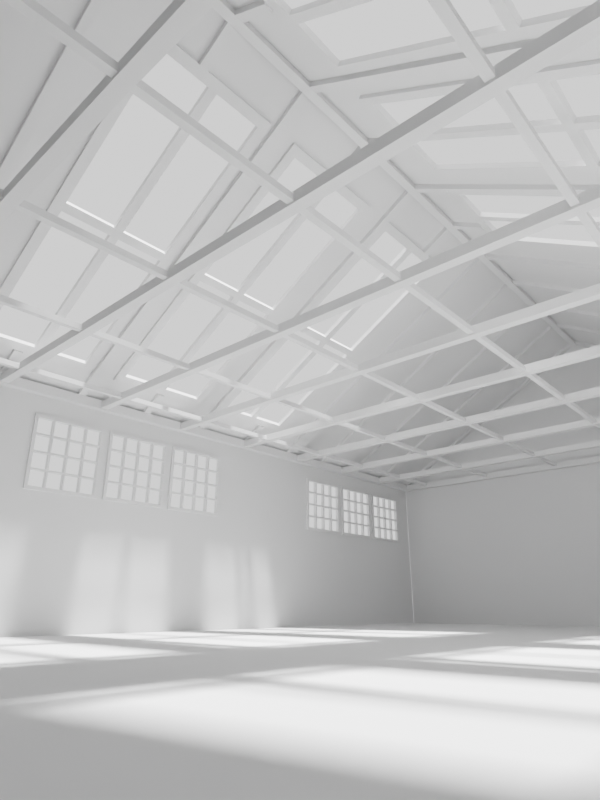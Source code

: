 # Source: warehouse.blend  (saved by Blender 3.6.13; exported with 4.5.12 LTS)
import bpy
from mathutils import Matrix  # noqa: F401  (used for matrix-valued properties, if any)

bpy.ops.wm.read_factory_settings(use_empty=True)
scene = bpy.context.scene
scene.name = 'Scene'

# ---- collections
col_collection = bpy.data.collections.new('Collection'); scene.collection.children.link(col_collection)
col_cutters = bpy.data.collections.new('cutters'); scene.collection.children.link(col_cutters)

# ---- world
world_world = bpy.data.worlds.new('World'); scene.world = world_world
world_world.use_nodes = True; world_world.node_tree.nodes.clear()
_N = world_world.node_tree.nodes; _L = world_world.node_tree.links
n0 = _N.new('ShaderNodeOutputWorld'); n0.name = 'World Output'; n0.location = (300, 300)
n1 = _N.new('ShaderNodeBackground'); n1.name = 'Background'; n1.location = (10, 300)
n1.inputs[0].default_value = (1.0, 1.0, 1.0, 1.0)
_L.new(n1.outputs[0], n0.inputs[0])
n0.is_active_output = True
world_world.color = (0.05088, 0.05088, 0.05088)
world_world.use_sun_shadow = False
world_world.sun_shadow_jitter_overblur = 0.0

# ---- cameras
cam_camera = bpy.data.cameras.new('Camera')
cam_camera.clip_end = 100.0
cam_camera.lens = 25.71
cam_camera.ortho_scale = 7.314
cam_camera.lens_unit = 'FOV'

# ---- lights
light_sun = bpy.data.lights.new('Sun', 'AREA')
light_sun.transmission_factor = 0.0
light_sun.energy = 1.963e+04
light_sun.shadow_soft_size = 3.048
light_sun.shadow_maximum_resolution = 0.006
light_sun.use_absolute_resolution = True
light_sun.size = 3.048
light_sun.size_y = 0.0381
light_sun.spread = 1.571
light_area_001 = bpy.data.lights.new('Area.001', 'AREA')
light_area_001.transmission_factor = 0.0
light_area_001.energy = 1.963e+04
light_area_001.shadow_maximum_resolution = 0.006
light_area_001.use_absolute_resolution = True
light_area_001.shape = 'RECTANGLE'
light_area_001.size = 3.048
light_area_001.size_y = 3.048

# ---- meshes
me_plane = bpy.data.meshes.new('Plane')
me_plane.from_pydata([(-0.3048, -0.3048, 0.0), (0.3048, -0.3048, 0.0), (-0.3048, 0.3048, 0.0), (0.3048, 0.3048, 0.0)], [], [(0, 1, 3, 2)])
_uv = me_plane.uv_layers.new(name='UVMap')
_uv.uv.foreach_set('vector', [0.0, 0.0, 1.0, 0.0, 1.0, 1.0, 0.0, 1.0])
me_plane.update()
me_plane_006 = bpy.data.meshes.new('Plane.006')
me_plane_006.from_pydata([(-10.67, -18.29, 0.0), (10.67, -18.29, 0.0), (-10.67, 18.29, 0.0), (10.67, 18.29, 0.0), (4.142e-06, -18.29, -6.188), (4.142e-06, 18.29, -6.188)], [], [(4, 1, 3, 5), (0, 4, 5, 2)])
_uv = me_plane_006.uv_layers.new(name='UVMap')
_uv.uv.foreach_set('vector', [0.5, 0.0, 1.0, 0.0, 1.0, 1.0, 0.5, 1.0, 0.0, 0.0, 0.5, 0.0, 0.5, 1.0, 0.0, 1.0])
me_plane_006.update()
me_plane_008 = bpy.data.meshes.new('Plane.008')
me_plane_008.from_pydata([(-0.3048, -1.429, 4.914e-08), (0.3048, -1.429, 4.914e-08), (-0.3048, 6.191, -2.573e-07), (0.3048, 6.191, -2.573e-07), (0.0, -1.429, 4.914e-08), (0.0, 12.38, -5.278e-07)], [], [(4, 1, 3, 5), (0, 4, 5, 2)])
_uv = me_plane_008.uv_layers.new(name='UVMap')
_uv.uv.foreach_set('vector', [0.5, 0.0, 1.0, 0.0, 1.0, 1.0, 0.5, 1.0, 0.0, 0.0, 0.5, 0.0, 0.5, 1.0, 0.0, 1.0])
me_plane_008.update()
me_plane_009 = bpy.data.meshes.new('Plane.009')
me_plane_009.from_pydata([(-0.3048, -1.429, 4.914e-08), (0.3048, -1.429, 4.914e-08), (-0.3048, 6.191, -2.573e-07), (0.3048, 6.191, -2.573e-07), (0.0, -1.429, 4.914e-08), (0.0, 12.38, -5.278e-07)], [], [(4, 1, 3, 5), (0, 4, 5, 2)])
_uv = me_plane_009.uv_layers.new(name='UVMap')
_uv.uv.foreach_set('vector', [0.5, 0.0, 1.0, 0.0, 1.0, 1.0, 0.5, 1.0, 0.0, 0.0, 0.5, 0.0, 0.5, 1.0, 0.0, 1.0])
me_plane_009.update()
me_plane_011 = bpy.data.meshes.new('Plane.011')
me_plane_011.from_pydata([(-0.3048, -0.3048, 0.0), (7.315, -0.3048, -5.293e-07), (-0.3048, 0.3048, 0.0), (7.315, 0.3048, -5.293e-07)], [], [(0, 1, 3, 2)])
_uv = me_plane_011.uv_layers.new(name='UVMap')
_uv.uv.foreach_set('vector', [0.0, 0.0, 1.0, 0.0, 1.0, 1.0, 0.0, 1.0])
me_plane_011.update()
me_cube_006 = bpy.data.meshes.new('Cube.006')
me_cube_006.from_pydata([(-10.67, -0.3048, -0.3048), (-10.67, -0.3048, 0.3048), (-10.67, 0.3048, -0.3048), (-10.67, 0.3048, 0.3048), (10.67, -0.3048, -0.3048), (10.67, -0.3048, 0.3048), (10.67, 0.3048, -0.3048), (10.67, 0.3048, 0.3048)], [], [(2, 3, 7, 6), (4, 5, 1, 0), (2, 6, 4, 0), (7, 3, 1, 5)])
_uv = me_cube_006.uv_layers.new(name='UVMap')
_uv.uv.foreach_set('vector', [0.375, 0.25, 0.625, 0.25, 0.625, 0.5, 0.375, 0.5, 0.375, 0.75, 0.625, 0.75, 0.625, 1.0, 0.375, 1.0, 0.125, 0.5, 0.375, 0.5, 0.375, 0.75, 0.125, 0.75, 0.625, 0.5, 0.875, 0.5, 0.875, 0.75, 0.625, 0.75])
me_cube_006.update()
me_cube_010 = bpy.data.meshes.new('Cube.010')
me_cube_010.from_pydata([(0.127, -25.6, -0.3048), (0.127, -25.6, 0.3048), (-0.127, -25.6, -0.3048), (-0.127, -25.6, 0.3048), (0.127, 25.6, -0.3048), (0.127, 25.6, 0.3048), (-0.127, 25.6, -0.3048), (-0.127, 25.6, 0.3048)], [], [(2, 3, 7, 6), (4, 5, 1, 0), (2, 6, 4, 0), (7, 3, 1, 5)])
_uv = me_cube_010.uv_layers.new(name='UVMap')
_uv.uv.foreach_set('vector', [0.375, 0.25, 0.625, 0.25, 0.625, 0.5, 0.375, 0.5, 0.375, 0.75, 0.625, 0.75, 0.625, 1.0, 0.375, 1.0, 0.125, 0.5, 0.375, 0.5, 0.375, 0.75, 0.125, 0.75, 0.625, 0.5, 0.875, 0.5, 0.875, 0.75, 0.625, 0.75])
me_cube_010.update()
me_plane_012 = bpy.data.meshes.new('Plane.012')
me_plane_012.from_pydata([(-0.3048, -0.3048, 0.0), (7.315, -0.3048, -5.293e-07), (-0.3048, 0.3048, 0.0), (7.315, 0.3048, -5.293e-07)], [], [(0, 1, 3, 2)])
_uv = me_plane_012.uv_layers.new(name='UVMap')
_uv.uv.foreach_set('vector', [0.0, 0.0, 1.0, 0.0, 1.0, 1.0, 0.0, 1.0])
me_plane_012.update()
me_cube_019 = bpy.data.meshes.new('Cube.019')
me_cube_019.from_pydata([(-0.3048, -0.3048, -0.3048), (-0.3048, -0.3048, 0.3048), (-0.3048, 0.3048, -0.3048), (-0.3048, 0.3048, 0.3048), (0.3048, -0.3048, -0.3048), (0.3048, -0.3048, 0.3048), (0.3048, 0.3048, -0.3048), (0.3048, 0.3048, 0.3048)], [], [(0, 1, 3, 2), (2, 3, 7, 6), (6, 7, 5, 4), (4, 5, 1, 0), (2, 6, 4, 0), (7, 3, 1, 5)])
_uv = me_cube_019.uv_layers.new(name='UVMap')
_uv.uv.foreach_set('vector', [0.375, 0.0, 0.625, 0.0, 0.625, 0.25, 0.375, 0.25, 0.375, 0.25, 0.625, 0.25, 0.625, 0.5, 0.375, 0.5, 0.375, 0.5, 0.625, 0.5, 0.625, 0.75, 0.375, 0.75, 0.375, 0.75, 0.625, 0.75, 0.625, 1.0, 0.375, 1.0, 0.125, 0.5, 0.375, 0.5, 0.375, 0.75, 0.125, 0.75, 0.625, 0.5, 0.875, 0.5, 0.875, 0.75, 0.625, 0.75])
me_cube_019.update()
me_cube_021 = bpy.data.meshes.new('Cube.021')
me_cube_021.from_pydata([(-10.67, -0.3048, -0.3048), (-10.67, -0.3048, 0.3048), (-10.67, 0.3048, -0.3048), (-10.67, 0.3048, 0.3048), (10.67, -0.3048, -0.3048), (10.67, -0.3048, 0.3048), (10.67, 0.3048, -0.3048), (10.67, 0.3048, 0.3048)], [], [(2, 3, 7, 6), (4, 5, 1, 0), (2, 6, 4, 0), (7, 3, 1, 5)])
_uv = me_cube_021.uv_layers.new(name='UVMap')
_uv.uv.foreach_set('vector', [0.375, 0.25, 0.625, 0.25, 0.625, 0.5, 0.375, 0.5, 0.375, 0.75, 0.625, 0.75, 0.625, 1.0, 0.375, 1.0, 0.125, 0.5, 0.375, 0.5, 0.375, 0.75, 0.125, 0.75, 0.625, 0.5, 0.875, 0.5, 0.875, 0.75, 0.625, 0.75])
me_cube_021.update()
me_cube_022 = bpy.data.meshes.new('Cube.022')
me_cube_022.from_pydata([(-10.67, -0.3048, -0.3048), (-10.67, -0.3048, 0.3048), (-10.67, 0.3048, -0.3048), (-10.67, 0.3048, 0.3048), (10.67, -0.3048, -0.3048), (10.67, -0.3048, 0.3048), (10.67, 0.3048, -0.3048), (10.67, 0.3048, 0.3048)], [], [(2, 3, 7, 6), (4, 5, 1, 0), (2, 6, 4, 0), (7, 3, 1, 5)])
_uv = me_cube_022.uv_layers.new(name='UVMap')
_uv.uv.foreach_set('vector', [0.375, 0.25, 0.625, 0.25, 0.625, 0.5, 0.375, 0.5, 0.375, 0.75, 0.625, 0.75, 0.625, 1.0, 0.375, 1.0, 0.125, 0.5, 0.375, 0.5, 0.375, 0.75, 0.125, 0.75, 0.625, 0.5, 0.875, 0.5, 0.875, 0.75, 0.625, 0.75])
me_cube_022.update()
me_cube_023 = bpy.data.meshes.new('Cube.023')
me_cube_023.from_pydata([(0.127, -25.6, -0.3048), (0.127, -25.6, 0.3048), (-0.127, -25.6, -0.3048), (-0.127, -25.6, 0.3048), (0.127, 25.6, -0.3048), (0.127, 25.6, 0.3048), (-0.127, 25.6, -0.3048), (-0.127, 25.6, 0.3048)], [], [(2, 3, 7, 6), (4, 5, 1, 0), (2, 6, 4, 0), (7, 3, 1, 5)])
_uv = me_cube_023.uv_layers.new(name='UVMap')
_uv.uv.foreach_set('vector', [0.375, 0.25, 0.625, 0.25, 0.625, 0.5, 0.375, 0.5, 0.375, 0.75, 0.625, 0.75, 0.625, 1.0, 0.375, 1.0, 0.125, 0.5, 0.375, 0.5, 0.375, 0.75, 0.125, 0.75, 0.625, 0.5, 0.875, 0.5, 0.875, 0.75, 0.625, 0.75])
me_cube_023.update()
me_cube_001 = bpy.data.meshes.new('Cube.001')
me_cube_001.from_pydata([(18.29, 0.1524, -0.1524), (18.29, 0.1524, 0.1524), (18.29, -0.1524, -0.1524), (18.29, -0.1524, 0.1524), (-18.29, 0.1524, -0.1524), (-18.29, 0.1524, 0.1524), (-18.29, -0.1524, -0.1524), (-18.29, -0.1524, 0.1524)], [], [(2, 3, 7, 6), (4, 5, 1, 0), (2, 6, 4, 0), (7, 3, 1, 5)])
_uv = me_cube_001.uv_layers.new(name='UVMap')
_uv.uv.foreach_set('vector', [0.375, 0.25, 0.625, 0.25, 0.625, 0.5, 0.375, 0.5, 0.375, 0.75, 0.625, 0.75, 0.625, 1.0, 0.375, 1.0, 0.125, 0.5, 0.375, 0.5, 0.375, 0.75, 0.125, 0.75, 0.625, 0.5, 0.875, 0.5, 0.875, 0.75, 0.625, 0.75])
me_cube_001.update()
me_cube_009 = bpy.data.meshes.new('Cube.009')
me_cube_009.from_pydata([(-4.877, 1.829, 0.0762), (-4.877, -1.829, 0.0762), (4.877, -1.829, 0.0762), (4.877, 1.829, 0.0762), (4.877, 1.829, -0.0762), (-4.877, 1.829, -0.0762), (-4.877, -1.829, -0.0762), (4.877, -1.829, -0.0762)], [], [(0, 3, 4, 5), (6, 7, 2, 1), (0, 5, 6, 1), (4, 3, 2, 7), (4, 7, 6, 5), (3, 0, 1, 2)])
_uv = me_cube_009.uv_layers.new(name='UVMap')
_uv.uv.foreach_set('vector', [0.375, 0.25, 0.625, 0.25, 0.625, 0.5, 0.375, 0.5, 0.375, 0.75, 0.625, 0.75, 0.625, 1.0, 0.375, 1.0, 0.125, 0.5, 0.375, 0.5, 0.375, 0.75, 0.125, 0.75, 0.625, 0.5, 0.875, 0.5, 0.875, 0.75, 0.625, 0.75, 0.625, 0.5, 0.625, 0.75, 0.375, 0.75, 0.375, 0.5, 0.625, 0.25, 0.375, 0.25, 0.375, 0.0, 0.625, 0.0])
me_cube_009.update()
me_cube_013 = bpy.data.meshes.new('Cube.013')
me_cube_013.from_pydata([(-0.1524, -1.219, -1.219), (-0.1524, -1.219, 1.219), (-0.1524, 1.219, -1.219), (-0.1524, 1.219, 1.219), (0.1524, -1.219, -1.219), (0.1524, -1.219, 1.219), (0.1524, 1.219, -1.219), (0.1524, 1.219, 1.219)], [], [(2, 3, 7, 6), (4, 5, 1, 0), (2, 6, 4, 0), (7, 3, 1, 5), (6, 7, 5, 4), (2, 0, 1, 3)])
_uv = me_cube_013.uv_layers.new(name='UVMap')
_uv.uv.foreach_set('vector', [0.375, 0.25, 0.625, 0.25, 0.625, 0.5, 0.375, 0.5, 0.375, 0.75, 0.625, 0.75, 0.625, 1.0, 0.375, 1.0, 0.125, 0.5, 0.375, 0.5, 0.375, 0.75, 0.125, 0.75, 0.625, 0.5, 0.875, 0.5, 0.875, 0.75, 0.625, 0.75, 0.375, 0.5, 0.625, 0.5, 0.625, 0.75, 0.375, 0.75, 0.375, 0.25, 0.375, 1.0, 0.875, 0.75, 0.625, 0.25])
me_cube_013.update()
me_cube_018 = bpy.data.meshes.new('Cube.018')
me_cube_018.from_pydata([(-0.0762, -1.219, -1.219), (-0.0762, -1.219, 1.219), (-0.0762, 1.219, -1.219), (-0.0762, 1.219, 1.219), (0.0762, -1.219, -1.219), (0.0762, -1.219, 1.219), (0.0762, 1.219, -1.219), (0.0762, 1.219, 1.219), (0.0762, 1.143, -1.143), (0.0762, 1.143, 1.143), (0.0762, -1.143, 1.143), (0.0762, -1.143, -1.143), (-0.0762, 1.143, -1.143), (-0.0762, -1.143, -1.143), (-0.0762, -1.143, 1.143), (-0.0762, 1.143, 1.143), (0.0762, 1.143, 0.5715), (0.0762, 1.143, 0.0), (0.0762, 1.143, -0.5715), (0.0762, -0.5715, -1.143), (0.0762, 0.0, -1.143), (0.0762, 0.5715, -1.143), (0.0762, 0.5715, 1.143), (0.0762, 0.0, 1.143), (0.0762, -0.5715, 1.143), (0.0762, -1.143, 0.5715), (0.0762, -1.143, 0.0), (0.0762, -1.143, -0.5715), (-0.0762, 0.5715, -1.143), (-0.0762, 0.0, -1.143), (-0.0762, -0.5715, -1.143), (-0.0762, 1.143, 0.5715), (-0.0762, 1.143, 0.0), (-0.0762, 1.143, -0.5715), (-0.0762, -1.143, -0.5715), (-0.0762, -1.143, 0.0), (-0.0762, -1.143, 0.5715), (-0.0762, -0.5715, 1.143), (-0.0762, 0.0, 1.143), (-0.0762, 0.5715, 1.143), (-0.0762, 0.5715, -0.5715), (-0.0762, 0.5715, 0.0), (-0.0762, 0.5715, 0.5715), (-0.0762, 0.0, -0.5715), (-0.0762, 0.0, 0.0), (-0.0762, 0.0, 0.5715), (-0.0762, -0.5715, -0.5715), (-0.0762, -0.5715, 0.0), (-0.0762, -0.5715, 0.5715), (0.0762, 0.5715, -0.5715), (0.0762, 0.0, -0.5715), (0.0762, -0.5715, -0.5715), (0.0762, 0.5715, 0.0), (0.0762, 0.0, 0.0), (0.0762, -0.5715, 0.0), (0.0762, 0.5715, 0.5715), (0.0762, 0.0, 0.5715), (0.0762, -0.5715, 0.5715), (0.0762, -0.602, 0.602), (0.0762, -0.602, 1.113), (0.0762, -1.113, 1.113), (0.0762, -1.113, 0.602), (-0.0762, -0.602, 0.602), (-0.0762, -1.113, 0.602), (-0.0762, -1.113, 1.113), (-0.0762, -0.602, 1.113), (-0.0762, 1.113, 0.602), (-0.0762, 0.602, 0.602), (-0.0762, 0.602, 1.113), (-0.0762, 1.113, 1.113), (-0.0762, 0.541, 0.602), (-0.0762, 0.03048, 0.602), (-0.0762, 0.03048, 1.113), (-0.0762, 0.541, 1.113), (-0.0762, -0.03048, 0.602), (-0.0762, -0.541, 0.602), (-0.0762, -0.541, 1.113), (-0.0762, -0.03048, 1.113), (-0.0762, 1.113, -1.113), (-0.0762, 0.602, -1.113), (-0.0762, 0.602, -0.602), (-0.0762, 1.113, -0.602), (-0.0762, 1.113, -0.541), (-0.0762, 0.602, -0.541), (-0.0762, 0.602, -0.03048), (-0.0762, 1.113, -0.03048), (-0.0762, 1.113, 0.03048), (-0.0762, 0.602, 0.03048), (-0.0762, 0.602, 0.541), (-0.0762, 1.113, 0.541), (-0.0762, 0.541, -1.113), (-0.0762, 0.03048, -1.113), (-0.0762, 0.03048, -0.602), (-0.0762, 0.541, -0.602), (-0.0762, 0.541, -0.541), (-0.0762, 0.03048, -0.541), (-0.0762, 0.03048, -0.03048), (-0.0762, 0.541, -0.03048), (-0.0762, 0.541, 0.03048), (-0.0762, 0.03048, 0.03048), (-0.0762, 0.03048, 0.541), (-0.0762, 0.541, 0.541), (-0.0762, -0.03048, -1.113), (-0.0762, -0.541, -1.113), (-0.0762, -0.541, -0.602), (-0.0762, -0.03048, -0.602), (-0.0762, -0.03048, -0.541), (-0.0762, -0.541, -0.541), (-0.0762, -0.541, -0.03048), (-0.0762, -0.03048, -0.03048), (-0.0762, -0.03048, 0.03048), (-0.0762, -0.541, 0.03048), (-0.0762, -0.541, 0.541), (-0.0762, -0.03048, 0.541), (-0.0762, -0.602, -1.113), (-0.0762, -1.113, -1.113), (-0.0762, -1.113, -0.602), (-0.0762, -0.602, -0.602), (-0.0762, -0.602, -0.541), (-0.0762, -1.113, -0.541), (-0.0762, -1.113, -0.03048), (-0.0762, -0.602, -0.03048), (-0.0762, -0.602, 0.03048), (-0.0762, -1.113, 0.03048), (-0.0762, -1.113, 0.541), (-0.0762, -0.602, 0.541), (0.0762, -0.602, -1.113), (0.0762, -0.602, -0.602), (0.0762, -1.113, -0.602), (0.0762, -1.113, -1.113), (0.0762, -0.602, -0.541), (0.0762, -0.602, -0.03048), (0.0762, -1.113, -0.03048), (0.0762, -1.113, -0.541), (0.0762, -0.602, 0.03048), (0.0762, -0.602, 0.541), (0.0762, -1.113, 0.541), (0.0762, -1.113, 0.03048), (0.0762, 1.113, -1.113), (0.0762, 1.113, -0.602), (0.0762, 0.602, -0.602), (0.0762, 0.602, -1.113), (0.0762, 0.541, -1.113), (0.0762, 0.541, -0.602), (0.0762, 0.03048, -0.602), (0.0762, 0.03048, -1.113), (0.0762, -0.03048, -1.113), (0.0762, -0.03048, -0.602), (0.0762, -0.541, -0.602), (0.0762, -0.541, -1.113), (0.0762, 1.113, -0.541), (0.0762, 1.113, -0.03048), (0.0762, 0.602, -0.03048), (0.0762, 0.602, -0.541), (0.0762, 0.541, -0.541), (0.0762, 0.541, -0.03048), (0.0762, 0.03048, -0.03048), (0.0762, 0.03048, -0.541), (0.0762, -0.03048, -0.541), (0.0762, -0.03048, -0.03048), (0.0762, -0.541, -0.03048), (0.0762, -0.541, -0.541), (0.0762, 1.113, 0.03048), (0.0762, 1.113, 0.541), (0.0762, 0.602, 0.541), (0.0762, 0.602, 0.03048), (0.0762, 0.541, 0.03048), (0.0762, 0.541, 0.541), (0.0762, 0.03048, 0.541), (0.0762, 0.03048, 0.03048), (0.0762, -0.03048, 0.03048), (0.0762, -0.03048, 0.541), (0.0762, -0.541, 0.541), (0.0762, -0.541, 0.03048), (0.0762, 1.113, 0.602), (0.0762, 1.113, 1.113), (0.0762, 0.602, 1.113), (0.0762, 0.602, 0.602), (0.0762, 0.541, 0.602), (0.0762, 0.541, 1.113), (0.0762, 0.03048, 1.113), (0.0762, 0.03048, 0.602), (0.0762, -0.03048, 0.602), (0.0762, -0.03048, 1.113), (0.0762, -0.541, 1.113), (0.0762, -0.541, 0.602)], [], [(2, 3, 7, 6), (4, 5, 1, 0), (2, 6, 4, 0), (7, 3, 1, 5), (6, 7, 9, 16, 17, 18, 8), (7, 5, 10, 24, 23, 22, 9), (5, 4, 11, 27, 26, 25, 10), (4, 6, 8, 21, 20, 19, 11), (2, 0, 13, 30, 29, 28, 12), (0, 1, 14, 36, 35, 34, 13), (1, 3, 15, 39, 38, 37, 14), (3, 2, 12, 33, 32, 31, 15), (57, 24, 59, 58), (24, 10, 60, 59), (10, 25, 61, 60), (25, 57, 58, 61), (48, 36, 63, 62), (36, 14, 64, 63), (14, 37, 65, 64), (37, 48, 62, 65), (31, 42, 67, 66), (42, 39, 68, 67), (39, 15, 69, 68), (15, 31, 66, 69), (42, 45, 71, 70), (45, 38, 72, 71), (38, 39, 73, 72), (39, 42, 70, 73), (45, 48, 75, 74), (48, 37, 76, 75), (37, 38, 77, 76), (38, 45, 74, 77), (12, 28, 79, 78), (28, 40, 80, 79), (40, 33, 81, 80), (33, 12, 78, 81), (33, 40, 83, 82), (40, 41, 84, 83), (41, 32, 85, 84), (32, 33, 82, 85), (32, 41, 87, 86), (41, 42, 88, 87), (42, 31, 89, 88), (31, 32, 86, 89), (28, 29, 91, 90), (29, 43, 92, 91), (43, 40, 93, 92), (40, 28, 90, 93), (40, 43, 95, 94), (43, 44, 96, 95), (44, 41, 97, 96), (41, 40, 94, 97), (41, 44, 99, 98), (44, 45, 100, 99), (45, 42, 101, 100), (42, 41, 98, 101), (29, 30, 103, 102), (30, 46, 104, 103), (46, 43, 105, 104), (43, 29, 102, 105), (43, 46, 107, 106), (46, 47, 108, 107), (47, 44, 109, 108), (44, 43, 106, 109), (44, 47, 111, 110), (47, 48, 112, 111), (48, 45, 113, 112), (45, 44, 110, 113), (30, 13, 115, 114), (13, 34, 116, 115), (34, 46, 117, 116), (46, 30, 114, 117), (46, 34, 119, 118), (34, 35, 120, 119), (35, 47, 121, 120), (47, 46, 118, 121), (47, 35, 123, 122), (35, 36, 124, 123), (36, 48, 125, 124), (48, 47, 122, 125), (19, 51, 127, 126), (51, 27, 128, 127), (27, 11, 129, 128), (11, 19, 126, 129), (51, 54, 131, 130), (54, 26, 132, 131), (26, 27, 133, 132), (27, 51, 130, 133), (54, 57, 135, 134), (57, 25, 136, 135), (25, 26, 137, 136), (26, 54, 134, 137), (8, 18, 139, 138), (18, 49, 140, 139), (49, 21, 141, 140), (21, 8, 138, 141), (21, 49, 143, 142), (49, 50, 144, 143), (50, 20, 145, 144), (20, 21, 142, 145), (20, 50, 147, 146), (50, 51, 148, 147), (51, 19, 149, 148), (19, 20, 146, 149), (18, 17, 151, 150), (17, 52, 152, 151), (52, 49, 153, 152), (49, 18, 150, 153), (49, 52, 155, 154), (52, 53, 156, 155), (53, 50, 157, 156), (50, 49, 154, 157), (50, 53, 159, 158), (53, 54, 160, 159), (54, 51, 161, 160), (51, 50, 158, 161), (17, 16, 163, 162), (16, 55, 164, 163), (55, 52, 165, 164), (52, 17, 162, 165), (52, 55, 167, 166), (55, 56, 168, 167), (56, 53, 169, 168), (53, 52, 166, 169), (53, 56, 171, 170), (56, 57, 172, 171), (57, 54, 173, 172), (54, 53, 170, 173), (16, 9, 175, 174), (9, 22, 176, 175), (22, 55, 177, 176), (55, 16, 174, 177), (55, 22, 179, 178), (22, 23, 180, 179), (23, 56, 181, 180), (56, 55, 178, 181), (56, 23, 183, 182), (23, 24, 184, 183), (24, 57, 185, 184), (57, 56, 182, 185), (123, 124, 136, 137), (111, 112, 172, 173), (99, 100, 168, 169), (87, 88, 164, 165), (86, 162, 163, 89), (98, 166, 167, 101), (110, 170, 171, 113), (122, 134, 135, 125), (123, 137, 134, 122), (111, 173, 170, 110), (99, 169, 166, 98), (87, 165, 162, 86), (75, 185, 182, 74), (71, 181, 178, 70), (67, 177, 174, 66), (58, 62, 63, 61), (124, 125, 135, 136), (112, 113, 171, 172), (100, 101, 167, 168), (88, 89, 163, 164), (108, 109, 159, 160), (120, 121, 131, 132), (96, 97, 155, 156), (84, 85, 151, 152), (102, 103, 149, 146), (114, 115, 129, 126), (119, 133, 130, 118), (107, 161, 158, 106), (95, 157, 154, 94), (83, 153, 150, 82), (78, 79, 141, 138), (90, 91, 145, 142), (80, 81, 139, 140), (92, 93, 143, 144), (104, 105, 147, 148), (116, 117, 127, 128), (59, 60, 64, 65), (76, 77, 183, 184), (72, 73, 179, 180), (68, 69, 175, 176), (70, 178, 179, 73), (66, 174, 175, 69), (74, 182, 183, 77), (59, 65, 62, 58), (60, 61, 63, 64), (75, 76, 184, 185), (71, 72, 180, 181), (67, 68, 176, 177), (118, 130, 131, 121), (106, 158, 159, 109), (94, 154, 155, 97), (107, 108, 160, 161), (119, 120, 132, 133), (83, 84, 152, 153), (95, 96, 156, 157), (82, 150, 151, 85), (78, 138, 139, 81), (79, 80, 140, 141), (90, 142, 143, 93), (91, 92, 144, 145), (102, 146, 147, 105), (103, 104, 148, 149), (114, 126, 127, 117), (115, 116, 128, 129)])
_uv = me_cube_018.uv_layers.new(name='UVMap')
_uv.uv.foreach_set('vector', [0.375, 0.25, 0.625, 0.25, 0.625, 0.5, 0.375, 0.5, 0.375, 0.75, 0.625, 0.75, 0.625, 1.0, 0.375, 1.0, 0.125, 0.5, 0.375, 0.5, 0.375, 0.75, 0.125, 0.75, 0.625, 0.5, 0.875, 0.5, 0.875, 0.75, 0.625, 0.75, 0.375, 0.5, 0.625, 0.5, 0.6172, 0.5078, 0.5586, 0.5078, 0.5, 0.5078, 0.4414, 0.5078, 0.3828, 0.5078, 0.625, 0.5, 0.625, 0.75, 0.6172, 0.7422, 0.6172, 0.6836, 0.6172, 0.625, 0.6172, 0.5664, 0.6172, 0.5078, 0.625, 0.75, 0.375, 0.75, 0.3828, 0.7422, 0.4414, 0.7422, 0.5, 0.7422, 0.5586, 0.7422, 0.6172, 0.7422, 0.375, 0.75, 0.375, 0.5, 0.3828, 0.5078, 0.3828, 0.5664, 0.3828, 0.625, 0.3828, 0.6836, 0.3828, 0.7422, 0.375, 0.25, 0.375, 1.0, 0.3892, 0.9702, 0.388, 0.7956, 0.3867, 0.6211, 0.3855, 0.4466, 0.3842, 0.272, 0.375, 1.0, 0.875, 0.75, 0.853, 0.7408, 0.737, 0.7981, 0.6211, 0.8555, 0.5051, 0.9128, 0.3892, 0.9702, 0.875, 0.75, 0.625, 0.25, 0.6236, 0.2671, 0.6809, 0.3855, 0.7383, 0.5039, 0.7956, 0.6223, 0.853, 0.7408, 0.625, 0.25, 0.375, 0.25, 0.3842, 0.272, 0.4441, 0.2708, 0.5039, 0.2695, 0.5637, 0.2683, 0.6236, 0.2671, 0.5586, 0.6836, 0.6172, 0.6836, 0.6141, 0.6867, 0.5617, 0.6867, 0.6172, 0.6836, 0.6172, 0.7422, 0.6141, 0.7391, 0.6141, 0.6867, 0.6172, 0.7422, 0.5586, 0.7422, 0.5617, 0.7391, 0.6141, 0.7391, 0.5586, 0.7422, 0.5586, 0.6836, 0.5617, 0.6867, 0.5617, 0.7391, 0.6937, 0.6657, 0.737, 0.7981, 0.7408, 0.7881, 0.7016, 0.6703, 0.737, 0.7981, 0.853, 0.7408, 0.8439, 0.7374, 0.7408, 0.7881, 0.853, 0.7408, 0.7956, 0.6223, 0.7931, 0.6311, 0.8439, 0.7374, 0.7956, 0.6223, 0.6937, 0.6657, 0.7016, 0.6703, 0.7931, 0.6311, 0.5637, 0.2683, 0.6071, 0.4007, 0.6086, 0.393, 0.5694, 0.2751, 0.6071, 0.4007, 0.6809, 0.3855, 0.6741, 0.3798, 0.6086, 0.393, 0.6809, 0.3855, 0.6236, 0.2671, 0.6233, 0.2736, 0.6741, 0.3798, 0.6236, 0.2671, 0.5637, 0.2683, 0.5694, 0.2751, 0.6233, 0.2736, 0.6071, 0.4007, 0.6504, 0.5332, 0.6526, 0.5247, 0.6135, 0.4069, 0.6504, 0.5332, 0.7383, 0.5039, 0.7307, 0.499, 0.6526, 0.5247, 0.7383, 0.5039, 0.6809, 0.3855, 0.6799, 0.3928, 0.7307, 0.499, 0.6809, 0.3855, 0.6071, 0.4007, 0.6135, 0.4069, 0.6799, 0.3928, 0.6504, 0.5332, 0.6937, 0.6657, 0.6967, 0.6564, 0.6575, 0.5386, 0.6937, 0.6657, 0.7956, 0.6223, 0.7873, 0.6182, 0.6967, 0.6564, 0.7956, 0.6223, 0.7383, 0.5039, 0.7365, 0.5119, 0.7873, 0.6182, 0.7383, 0.5039, 0.6504, 0.5332, 0.6575, 0.5386, 0.7365, 0.5119, 0.3842, 0.272, 0.3855, 0.4466, 0.3892, 0.4366, 0.3876, 0.2811, 0.3855, 0.4466, 0.4593, 0.4313, 0.4547, 0.4234, 0.3892, 0.4366, 0.4593, 0.4313, 0.4441, 0.2708, 0.4416, 0.2795, 0.4547, 0.4234, 0.4441, 0.2708, 0.3842, 0.272, 0.3876, 0.2811, 0.4416, 0.2795, 0.4441, 0.2708, 0.4593, 0.4313, 0.4623, 0.4221, 0.4482, 0.2791, 0.4593, 0.4313, 0.5332, 0.416, 0.5278, 0.4089, 0.4623, 0.4221, 0.5332, 0.416, 0.5039, 0.2695, 0.5021, 0.2776, 0.5278, 0.4089, 0.5039, 0.2695, 0.4441, 0.2708, 0.4482, 0.2791, 0.5021, 0.2776, 0.5039, 0.2695, 0.5332, 0.416, 0.5354, 0.4075, 0.5088, 0.2771, 0.5332, 0.416, 0.6071, 0.4007, 0.601, 0.3944, 0.5354, 0.4075, 0.6071, 0.4007, 0.5637, 0.2683, 0.5627, 0.2756, 0.601, 0.3944, 0.5637, 0.2683, 0.5039, 0.2695, 0.5088, 0.2771, 0.5627, 0.2756, 0.3855, 0.4466, 0.3867, 0.6211, 0.3912, 0.6104, 0.3896, 0.4549, 0.3867, 0.6211, 0.4746, 0.5918, 0.4693, 0.5847, 0.3912, 0.6104, 0.4746, 0.5918, 0.4593, 0.4313, 0.4561, 0.4408, 0.4693, 0.5847, 0.4593, 0.4313, 0.3855, 0.4466, 0.3896, 0.4549, 0.4561, 0.4408, 0.4593, 0.4313, 0.4746, 0.5918, 0.4783, 0.5818, 0.4642, 0.4389, 0.4746, 0.5918, 0.5625, 0.5625, 0.5564, 0.5561, 0.4783, 0.5818, 0.5625, 0.5625, 0.5332, 0.416, 0.5307, 0.4248, 0.5564, 0.5561, 0.5332, 0.416, 0.4593, 0.4313, 0.4642, 0.4389, 0.5307, 0.4248, 0.5332, 0.416, 0.5625, 0.5625, 0.5655, 0.5533, 0.5388, 0.4229, 0.5625, 0.5625, 0.6504, 0.5332, 0.6435, 0.5276, 0.5655, 0.5533, 0.6504, 0.5332, 0.6071, 0.4007, 0.6053, 0.4088, 0.6435, 0.5276, 0.6071, 0.4007, 0.5332, 0.416, 0.5388, 0.4229, 0.6053, 0.4088, 0.3867, 0.6211, 0.388, 0.7956, 0.3932, 0.7842, 0.3916, 0.6287, 0.388, 0.7956, 0.4899, 0.7523, 0.4838, 0.7459, 0.3932, 0.7842, 0.4899, 0.7523, 0.4746, 0.5918, 0.4706, 0.6021, 0.4838, 0.7459, 0.4746, 0.5918, 0.3867, 0.6211, 0.3916, 0.6287, 0.4706, 0.6021, 0.4746, 0.5918, 0.4899, 0.7523, 0.4944, 0.7416, 0.4803, 0.5987, 0.4899, 0.7523, 0.5918, 0.709, 0.5849, 0.7033, 0.4944, 0.7416, 0.5918, 0.709, 0.5625, 0.5625, 0.5592, 0.572, 0.5849, 0.7033, 0.5625, 0.5625, 0.4746, 0.5918, 0.4803, 0.5987, 0.5592, 0.572, 0.5625, 0.5625, 0.5918, 0.709, 0.5955, 0.699, 0.5689, 0.5686, 0.5918, 0.709, 0.6937, 0.6657, 0.6861, 0.6608, 0.5955, 0.699, 0.6937, 0.6657, 0.6504, 0.5332, 0.6479, 0.542, 0.6861, 0.6608, 0.6504, 0.5332, 0.5625, 0.5625, 0.5689, 0.5686, 0.6479, 0.542, 0.388, 0.7956, 0.3892, 0.9702, 0.3952, 0.958, 0.3936, 0.8025, 0.3892, 0.9702, 0.5051, 0.9128, 0.4983, 0.9072, 0.3952, 0.958, 0.5051, 0.9128, 0.4899, 0.7523, 0.4851, 0.7633, 0.4983, 0.9072, 0.4899, 0.7523, 0.388, 0.7956, 0.3936, 0.8025, 0.4851, 0.7633, 0.4899, 0.7523, 0.5051, 0.9128, 0.5104, 0.9013, 0.4963, 0.7584, 0.5051, 0.9128, 0.6211, 0.8555, 0.6135, 0.8506, 0.5104, 0.9013, 0.6211, 0.8555, 0.5918, 0.709, 0.5878, 0.7193, 0.6135, 0.8506, 0.5918, 0.709, 0.4899, 0.7523, 0.4963, 0.7584, 0.5878, 0.7193, 0.5918, 0.709, 0.6211, 0.8555, 0.6256, 0.8447, 0.5989, 0.7143, 0.6211, 0.8555, 0.737, 0.7981, 0.7287, 0.794, 0.6256, 0.8447, 0.737, 0.7981, 0.6937, 0.6657, 0.6904, 0.6752, 0.7287, 0.794, 0.6937, 0.6657, 0.5918, 0.709, 0.5989, 0.7143, 0.6904, 0.6752, 0.3828, 0.6836, 0.4414, 0.6836, 0.4383, 0.6867, 0.3859, 0.6867, 0.4414, 0.6836, 0.4414, 0.7422, 0.4383, 0.7391, 0.4383, 0.6867, 0.4414, 0.7422, 0.3828, 0.7422, 0.3859, 0.7391, 0.4383, 0.7391, 0.3828, 0.7422, 0.3828, 0.6836, 0.3859, 0.6867, 0.3859, 0.7391, 0.4414, 0.6836, 0.5, 0.6836, 0.4969, 0.6867, 0.4445, 0.6867, 0.5, 0.6836, 0.5, 0.7422, 0.4969, 0.7391, 0.4969, 0.6867, 0.5, 0.7422, 0.4414, 0.7422, 0.4445, 0.7391, 0.4969, 0.7391, 0.4414, 0.7422, 0.4414, 0.6836, 0.4445, 0.6867, 0.4445, 0.7391, 0.5, 0.6836, 0.5586, 0.6836, 0.5555, 0.6867, 0.5031, 0.6867, 0.5586, 0.6836, 0.5586, 0.7422, 0.5555, 0.7391, 0.5555, 0.6867, 0.5586, 0.7422, 0.5, 0.7422, 0.5031, 0.7391, 0.5555, 0.7391, 0.5, 0.7422, 0.5, 0.6836, 0.5031, 0.6867, 0.5031, 0.7391, 0.3828, 0.5078, 0.4414, 0.5078, 0.4383, 0.5109, 0.3859, 0.5109, 0.4414, 0.5078, 0.4414, 0.5664, 0.4383, 0.5633, 0.4383, 0.5109, 0.4414, 0.5664, 0.3828, 0.5664, 0.3859, 0.5633, 0.4383, 0.5633, 0.3828, 0.5664, 0.3828, 0.5078, 0.3859, 0.5109, 0.3859, 0.5633, 0.3828, 0.5664, 0.4414, 0.5664, 0.4383, 0.5695, 0.3859, 0.5695, 0.4414, 0.5664, 0.4414, 0.625, 0.4383, 0.6219, 0.4383, 0.5695, 0.4414, 0.625, 0.3828, 0.625, 0.3859, 0.6219, 0.4383, 0.6219, 0.3828, 0.625, 0.3828, 0.5664, 0.3859, 0.5695, 0.3859, 0.6219, 0.3828, 0.625, 0.4414, 0.625, 0.4383, 0.6281, 0.3859, 0.6281, 0.4414, 0.625, 0.4414, 0.6836, 0.4383, 0.6805, 0.4383, 0.6281, 0.4414, 0.6836, 0.3828, 0.6836, 0.3859, 0.6805, 0.4383, 0.6805, 0.3828, 0.6836, 0.3828, 0.625, 0.3859, 0.6281, 0.3859, 0.6805, 0.4414, 0.5078, 0.5, 0.5078, 0.4969, 0.5109, 0.4445, 0.5109, 0.5, 0.5078, 0.5, 0.5664, 0.4969, 0.5633, 0.4969, 0.5109, 0.5, 0.5664, 0.4414, 0.5664, 0.4445, 0.5633, 0.4969, 0.5633, 0.4414, 0.5664, 0.4414, 0.5078, 0.4445, 0.5109, 0.4445, 0.5633, 0.4414, 0.5664, 0.5, 0.5664, 0.4969, 0.5695, 0.4445, 0.5695, 0.5, 0.5664, 0.5, 0.625, 0.4969, 0.6219, 0.4969, 0.5695, 0.5, 0.625, 0.4414, 0.625, 0.4445, 0.6219, 0.4969, 0.6219, 0.4414, 0.625, 0.4414, 0.5664, 0.4445, 0.5695, 0.4445, 0.6219, 0.4414, 0.625, 0.5, 0.625, 0.4969, 0.6281, 0.4445, 0.6281, 0.5, 0.625, 0.5, 0.6836, 0.4969, 0.6805, 0.4969, 0.6281, 0.5, 0.6836, 0.4414, 0.6836, 0.4445, 0.6805, 0.4969, 0.6805, 0.4414, 0.6836, 0.4414, 0.625, 0.4445, 0.6281, 0.4445, 0.6805, 0.5, 0.5078, 0.5586, 0.5078, 0.5555, 0.5109, 0.5031, 0.5109, 0.5586, 0.5078, 0.5586, 0.5664, 0.5555, 0.5633, 0.5555, 0.5109, 0.5586, 0.5664, 0.5, 0.5664, 0.5031, 0.5633, 0.5555, 0.5633, 0.5, 0.5664, 0.5, 0.5078, 0.5031, 0.5109, 0.5031, 0.5633, 0.5, 0.5664, 0.5586, 0.5664, 0.5555, 0.5695, 0.5031, 0.5695, 0.5586, 0.5664, 0.5586, 0.625, 0.5555, 0.6219, 0.5555, 0.5695, 0.5586, 0.625, 0.5, 0.625, 0.5031, 0.6219, 0.5555, 0.6219, 0.5, 0.625, 0.5, 0.5664, 0.5031, 0.5695, 0.5031, 0.6219, 0.5, 0.625, 0.5586, 0.625, 0.5555, 0.6281, 0.5031, 0.6281, 0.5586, 0.625, 0.5586, 0.6836, 0.5555, 0.6805, 0.5555, 0.6281, 0.5586, 0.6836, 0.5, 0.6836, 0.5031, 0.6805, 0.5555, 0.6805, 0.5, 0.6836, 0.5, 0.625, 0.5031, 0.6281, 0.5031, 0.6805, 0.5586, 0.5078, 0.6172, 0.5078, 0.6141, 0.5109, 0.5617, 0.5109, 0.6172, 0.5078, 0.6172, 0.5664, 0.6141, 0.5633, 0.6141, 0.5109, 0.6172, 0.5664, 0.5586, 0.5664, 0.5617, 0.5633, 0.6141, 0.5633, 0.5586, 0.5664, 0.5586, 0.5078, 0.5617, 0.5109, 0.5617, 0.5633, 0.5586, 0.5664, 0.6172, 0.5664, 0.6141, 0.5695, 0.5617, 0.5695, 0.6172, 0.5664, 0.6172, 0.625, 0.6141, 0.6219, 0.6141, 0.5695, 0.6172, 0.625, 0.5586, 0.625, 0.5617, 0.6219, 0.6141, 0.6219, 0.5586, 0.625, 0.5586, 0.5664, 0.5617, 0.5695, 0.5617, 0.6219, 0.5586, 0.625, 0.6172, 0.625, 0.6141, 0.6281, 0.5617, 0.6281, 0.6172, 0.625, 0.6172, 0.6836, 0.6141, 0.6805, 0.6141, 0.6281, 0.6172, 0.6836, 0.5586, 0.6836, 0.5617, 0.6805, 0.6141, 0.6805, 0.5586, 0.6836, 0.5586, 0.625, 0.5617, 0.6281, 0.5617, 0.6805, 0.6256, 0.8447, 0.7287, 0.794, 0.5555, 0.7391, 0.5031, 0.7391, 0.5955, 0.699, 0.6861, 0.6608, 0.5555, 0.6805, 0.5031, 0.6805, 0.5655, 0.5533, 0.6435, 0.5276, 0.5555, 0.6219, 0.5031, 0.6219, 0.5354, 0.4075, 0.601, 0.3944, 0.5555, 0.5633, 0.5031, 0.5633, 0.5088, 0.2771, 0.5031, 0.5109, 0.5555, 0.5109, 0.5627, 0.2756, 0.5388, 0.4229, 0.5031, 0.5695, 0.5555, 0.5695, 0.6053, 0.4088, 0.5689, 0.5686, 0.5031, 0.6281, 0.5555, 0.6281, 0.6479, 0.542, 0.5989, 0.7143, 0.5031, 0.6867, 0.5555, 0.6867, 0.6904, 0.6752, 0.6256, 0.8447, 0.5031, 0.7391, 0.5031, 0.6867, 0.5989, 0.7143, 0.5955, 0.699, 0.5031, 0.6805, 0.5031, 0.6281, 0.5689, 0.5686, 0.5655, 0.5533, 0.5031, 0.6219, 0.5031, 0.5695, 0.5388, 0.4229, 0.5354, 0.4075, 0.5031, 0.5633, 0.5031, 0.5109, 0.5088, 0.2771, 0.6967, 0.6564, 0.5617, 0.6805, 0.5617, 0.6281, 0.6575, 0.5386, 0.6526, 0.5247, 0.5617, 0.6219, 0.5617, 0.5695, 0.6135, 0.4069, 0.6086, 0.393, 0.5617, 0.5633, 0.5617, 0.5109, 0.5694, 0.2751, 0.5617, 0.6867, 0.7016, 0.6703, 0.7408, 0.7881, 0.5617, 0.7391, 0.7287, 0.794, 0.6904, 0.6752, 0.5555, 0.6867, 0.5555, 0.7391, 0.6861, 0.6608, 0.6479, 0.542, 0.5555, 0.6281, 0.5555, 0.6805, 0.6435, 0.5276, 0.6053, 0.4088, 0.5555, 0.5695, 0.5555, 0.6219, 0.601, 0.3944, 0.5627, 0.2756, 0.5555, 0.5109, 0.5555, 0.5633, 0.5849, 0.7033, 0.5592, 0.572, 0.4969, 0.6281, 0.4969, 0.6805, 0.6135, 0.8506, 0.5878, 0.7193, 0.4969, 0.6867, 0.4969, 0.7391, 0.5564, 0.5561, 0.5307, 0.4248, 0.4969, 0.5695, 0.4969, 0.6219, 0.5278, 0.4089, 0.5021, 0.2776, 0.4969, 0.5109, 0.4969, 0.5633, 0.3916, 0.6287, 0.3932, 0.7842, 0.3859, 0.6805, 0.3859, 0.6281, 0.3936, 0.8025, 0.3952, 0.958, 0.3859, 0.7391, 0.3859, 0.6867, 0.5104, 0.9013, 0.4445, 0.7391, 0.4445, 0.6867, 0.4963, 0.7584, 0.4944, 0.7416, 0.4445, 0.6805, 0.4445, 0.6281, 0.4803, 0.5987, 0.4783, 0.5818, 0.4445, 0.6219, 0.4445, 0.5695, 0.4642, 0.4389, 0.4623, 0.4221, 0.4445, 0.5633, 0.4445, 0.5109, 0.4482, 0.2791, 0.3876, 0.2811, 0.3892, 0.4366, 0.3859, 0.5633, 0.3859, 0.5109, 0.3896, 0.4549, 0.3912, 0.6104, 0.3859, 0.6219, 0.3859, 0.5695, 0.4547, 0.4234, 0.4416, 0.2795, 0.4383, 0.5109, 0.4383, 0.5633, 0.4693, 0.5847, 0.4561, 0.4408, 0.4383, 0.5695, 0.4383, 0.6219, 0.4838, 0.7459, 0.4706, 0.6021, 0.4383, 0.6281, 0.4383, 0.6805, 0.4983, 0.9072, 0.4851, 0.7633, 0.4383, 0.6867, 0.4383, 0.7391, 0.6141, 0.6867, 0.6141, 0.7391, 0.8439, 0.7374, 0.7931, 0.6311, 0.7873, 0.6182, 0.7365, 0.5119, 0.6141, 0.6281, 0.6141, 0.6805, 0.7307, 0.499, 0.6799, 0.3928, 0.6141, 0.5695, 0.6141, 0.6219, 0.6741, 0.3798, 0.6233, 0.2736, 0.6141, 0.5109, 0.6141, 0.5633, 0.6135, 0.4069, 0.5617, 0.5695, 0.6141, 0.5695, 0.6799, 0.3928, 0.5694, 0.2751, 0.5617, 0.5109, 0.6141, 0.5109, 0.6233, 0.2736, 0.6575, 0.5386, 0.5617, 0.6281, 0.6141, 0.6281, 0.7365, 0.5119, 0.6141, 0.6867, 0.7931, 0.6311, 0.7016, 0.6703, 0.5617, 0.6867, 0.6141, 0.7391, 0.5617, 0.7391, 0.7408, 0.7881, 0.8439, 0.7374, 0.6967, 0.6564, 0.7873, 0.6182, 0.6141, 0.6805, 0.5617, 0.6805, 0.6526, 0.5247, 0.7307, 0.499, 0.6141, 0.6219, 0.5617, 0.6219, 0.6086, 0.393, 0.6741, 0.3798, 0.6141, 0.5633, 0.5617, 0.5633, 0.4963, 0.7584, 0.4445, 0.6867, 0.4969, 0.6867, 0.5878, 0.7193, 0.4803, 0.5987, 0.4445, 0.6281, 0.4969, 0.6281, 0.5592, 0.572, 0.4642, 0.4389, 0.4445, 0.5695, 0.4969, 0.5695, 0.5307, 0.4248, 0.4944, 0.7416, 0.5849, 0.7033, 0.4969, 0.6805, 0.4445, 0.6805, 0.5104, 0.9013, 0.6135, 0.8506, 0.4969, 0.7391, 0.4445, 0.7391, 0.4623, 0.4221, 0.5278, 0.4089, 0.4969, 0.5633, 0.4445, 0.5633, 0.4783, 0.5818, 0.5564, 0.5561, 0.4969, 0.6219, 0.4445, 0.6219, 0.4482, 0.2791, 0.4445, 0.5109, 0.4969, 0.5109, 0.5021, 0.2776, 0.3876, 0.2811, 0.3859, 0.5109, 0.4383, 0.5109, 0.4416, 0.2795, 0.3892, 0.4366, 0.4547, 0.4234, 0.4383, 0.5633, 0.3859, 0.5633, 0.3896, 0.4549, 0.3859, 0.5695, 0.4383, 0.5695, 0.4561, 0.4408, 0.3912, 0.6104, 0.4693, 0.5847, 0.4383, 0.6219, 0.3859, 0.6219, 0.3916, 0.6287, 0.3859, 0.6281, 0.4383, 0.6281, 0.4706, 0.6021, 0.3932, 0.7842, 0.4838, 0.7459, 0.4383, 0.6805, 0.3859, 0.6805, 0.3936, 0.8025, 0.3859, 0.6867, 0.4383, 0.6867, 0.4851, 0.7633, 0.3952, 0.958, 0.4983, 0.9072, 0.4383, 0.7391, 0.3859, 0.7391])
me_cube_018.update()
me_cube_008 = bpy.data.meshes.new('Cube.008')
me_cube_008.from_pydata([(-4.721, -1.676, 0.0762), (4.713, -1.676, 0.0762), (-4.721, 1.676, 0.0762), (4.713, 1.676, 0.0762), (-4.721, -1.676, -0.0762), (4.713, -1.676, -0.0762), (-4.721, 1.676, -0.0762), (4.713, 1.676, -0.0762), (-4.877, 1.829, 0.0762), (-4.877, -1.829, 0.0762), (4.877, -1.829, 0.0762), (4.877, 1.829, 0.0762), (4.877, 1.829, -0.0762), (-4.877, 1.829, -0.0762), (-4.877, -1.829, -0.0762), (4.877, -1.829, -0.0762), (-4.721, 0.0, 0.0762), (0.0, -1.676, 0.0762), (4.713, 0.0, 0.0762), (0.0, 1.676, 0.0762), (0.0, 1.676, -0.0762), (-4.721, 0.0, -0.0762), (4.713, 0.0, -0.0762), (0.0, -1.676, -0.0762), (0.0, 0.0, -0.0762), (0.0, 0.0, 0.0762), (-0.1307, 1.546, -0.0762), (-0.1307, 0.1307, -0.0762), (-4.59, 0.1307, -0.0762), (-4.59, 1.546, -0.0762), (-4.59, -0.1307, -0.0762), (-0.1307, -0.1307, -0.0762), (-0.1307, -1.546, -0.0762), (-4.59, -1.546, -0.0762), (4.582, 1.546, -0.0762), (4.582, 0.1307, -0.0762), (0.1307, 0.1307, -0.0762), (0.1307, 1.546, -0.0762), (0.1307, -0.1307, -0.0762), (4.582, -0.1307, -0.0762), (4.582, -1.546, -0.0762), (0.1307, -1.546, -0.0762), (-0.1307, -1.546, 0.0762), (-0.1307, -0.1307, 0.0762), (-4.59, -0.1307, 0.0762), (-4.59, -1.546, 0.0762), (-4.59, 0.1307, 0.0762), (-0.1307, 0.1307, 0.0762), (-0.1307, 1.546, 0.0762), (-4.59, 1.546, 0.0762), (4.582, -1.546, 0.0762), (4.582, -0.1307, 0.0762), (0.1307, -0.1307, 0.0762), (0.1307, -1.546, 0.0762), (0.1307, 0.1307, 0.0762), (4.582, 0.1307, 0.0762), (4.582, 1.546, 0.0762), (0.1307, 1.546, 0.0762)], [], [(8, 11, 12, 13), (14, 15, 10, 9), (8, 13, 14, 9), (12, 11, 10, 15), (0, 16, 2, 8, 9), (1, 17, 0, 9, 10), (3, 18, 1, 10, 11), (2, 19, 3, 11, 8), (7, 20, 6, 13, 12), (6, 21, 4, 14, 13), (5, 22, 7, 12, 15), (4, 23, 5, 15, 14), (31, 32, 42, 43), (26, 27, 47, 48), (30, 31, 43, 44), (28, 46, 47, 27), (36, 54, 55, 35), (37, 57, 54, 36), (38, 52, 53, 41), (38, 39, 51, 52), (20, 24, 27, 26), (24, 21, 28, 27), (21, 6, 29, 28), (6, 20, 26, 29), (21, 24, 31, 30), (24, 23, 32, 31), (23, 4, 33, 32), (4, 21, 30, 33), (7, 22, 35, 34), (22, 24, 36, 35), (24, 20, 37, 36), (20, 7, 34, 37), (24, 22, 39, 38), (22, 5, 40, 39), (5, 23, 41, 40), (23, 24, 38, 41), (17, 25, 43, 42), (25, 16, 44, 43), (16, 0, 45, 44), (0, 17, 42, 45), (16, 25, 47, 46), (25, 19, 48, 47), (19, 2, 49, 48), (2, 16, 46, 49), (1, 18, 51, 50), (18, 25, 52, 51), (25, 17, 53, 52), (17, 1, 50, 53), (25, 18, 55, 54), (18, 3, 56, 55), (3, 19, 57, 56), (19, 25, 54, 57), (40, 41, 53, 50), (32, 33, 45, 42), (29, 26, 48, 49), (28, 29, 49, 46), (33, 30, 44, 45), (37, 34, 56, 57), (34, 35, 55, 56), (39, 40, 50, 51)])
_uv = me_cube_008.uv_layers.new(name='UVMap')
_uv.uv.foreach_set('vector', [0.375, 0.25, 0.625, 0.25, 0.625, 0.5, 0.375, 0.5, 0.375, 0.75, 0.625, 0.75, 0.625, 1.0, 0.375, 1.0, 0.125, 0.5, 0.375, 0.5, 0.375, 0.75, 0.125, 0.75, 0.625, 0.5, 0.875, 0.5, 0.875, 0.75, 0.625, 0.75, 0.3828, 0.01042, 0.3828, 0.125, 0.3828, 0.2396, 0.375, 0.25, 0.375, 0.0, 0.6172, 0.01042, 0.5, 0.01042, 0.3828, 0.01042, 0.375, 0.0, 0.625, 0.0, 0.6172, 0.2396, 0.6172, 0.125, 0.6172, 0.01042, 0.625, 0.0, 0.625, 0.25, 0.3828, 0.2396, 0.5, 0.2396, 0.6172, 0.2396, 0.625, 0.25, 0.375, 0.25, 0.6172, 0.5104, 0.5, 0.5104, 0.3828, 0.5104, 0.375, 0.5, 0.625, 0.5, 0.3828, 0.5104, 0.3828, 0.625, 0.3828, 0.7396, 0.375, 0.75, 0.375, 0.5, 0.6172, 0.7396, 0.6172, 0.625, 0.6172, 0.5104, 0.625, 0.5, 0.625, 0.75, 0.3828, 0.7396, 0.5, 0.7396, 0.6172, 0.7396, 0.625, 0.75, 0.375, 0.75, 0.4968, 0.6339, 0.4968, 0.7307, 0.4968, 0.01935, 0.4968, 0.1161, 0.4968, 0.5193, 0.4968, 0.6161, 0.4968, 0.1339, 0.4968, 0.2307, 0.3861, 0.6339, 0.4968, 0.6339, 0.4968, 0.1161, 0.3861, 0.1161, 0.3861, 0.6161, 0.3861, 0.1339, 0.4968, 0.1339, 0.4968, 0.6161, 0.5032, 0.6161, 0.5032, 0.1339, 0.6139, 0.1339, 0.6139, 0.6161, 0.5032, 0.5193, 0.5032, 0.2307, 0.5032, 0.1339, 0.5032, 0.6161, 0.5032, 0.6339, 0.5032, 0.1161, 0.5032, 0.01935, 0.5032, 0.7307, 0.5032, 0.6339, 0.6139, 0.6339, 0.6139, 0.1161, 0.5032, 0.1161, 0.5, 0.5104, 0.5, 0.625, 0.4968, 0.6161, 0.4968, 0.5193, 0.5, 0.625, 0.3828, 0.625, 0.3861, 0.6161, 0.4968, 0.6161, 0.3828, 0.625, 0.3828, 0.5104, 0.3861, 0.5193, 0.3861, 0.6161, 0.3828, 0.5104, 0.5, 0.5104, 0.4968, 0.5193, 0.3861, 0.5193, 0.3828, 0.625, 0.5, 0.625, 0.4968, 0.6339, 0.3861, 0.6339, 0.5, 0.625, 0.5, 0.7396, 0.4968, 0.7307, 0.4968, 0.6339, 0.5, 0.7396, 0.3828, 0.7396, 0.3861, 0.7307, 0.4968, 0.7307, 0.3828, 0.7396, 0.3828, 0.625, 0.3861, 0.6339, 0.3861, 0.7307, 0.6172, 0.5104, 0.6172, 0.625, 0.6139, 0.6161, 0.6139, 0.5193, 0.6172, 0.625, 0.5, 0.625, 0.5032, 0.6161, 0.6139, 0.6161, 0.5, 0.625, 0.5, 0.5104, 0.5032, 0.5193, 0.5032, 0.6161, 0.5, 0.5104, 0.6172, 0.5104, 0.6139, 0.5193, 0.5032, 0.5193, 0.5, 0.625, 0.6172, 0.625, 0.6139, 0.6339, 0.5032, 0.6339, 0.6172, 0.625, 0.6172, 0.7396, 0.6139, 0.7307, 0.6139, 0.6339, 0.6172, 0.7396, 0.5, 0.7396, 0.5032, 0.7307, 0.6139, 0.7307, 0.5, 0.7396, 0.5, 0.625, 0.5032, 0.6339, 0.5032, 0.7307, 0.5, 0.01042, 0.5, 0.125, 0.4968, 0.1161, 0.4968, 0.01935, 0.5, 0.125, 0.3828, 0.125, 0.3861, 0.1161, 0.4968, 0.1161, 0.3828, 0.125, 0.3828, 0.01042, 0.3861, 0.01935, 0.3861, 0.1161, 0.3828, 0.01042, 0.5, 0.01042, 0.4968, 0.01935, 0.3861, 0.01935, 0.3828, 0.125, 0.5, 0.125, 0.4968, 0.1339, 0.3861, 0.1339, 0.5, 0.125, 0.5, 0.2396, 0.4968, 0.2307, 0.4968, 0.1339, 0.5, 0.2396, 0.3828, 0.2396, 0.3861, 0.2307, 0.4968, 0.2307, 0.3828, 0.2396, 0.3828, 0.125, 0.3861, 0.1339, 0.3861, 0.2307, 0.6172, 0.01042, 0.6172, 0.125, 0.6139, 0.1161, 0.6139, 0.01935, 0.6172, 0.125, 0.5, 0.125, 0.5032, 0.1161, 0.6139, 0.1161, 0.5, 0.125, 0.5, 0.01042, 0.5032, 0.01935, 0.5032, 0.1161, 0.5, 0.01042, 0.6172, 0.01042, 0.6139, 0.01935, 0.5032, 0.01935, 0.5, 0.125, 0.6172, 0.125, 0.6139, 0.1339, 0.5032, 0.1339, 0.6172, 0.125, 0.6172, 0.2396, 0.6139, 0.2307, 0.6139, 0.1339, 0.6172, 0.2396, 0.5, 0.2396, 0.5032, 0.2307, 0.6139, 0.2307, 0.5, 0.2396, 0.5, 0.125, 0.5032, 0.1339, 0.5032, 0.2307, 0.6139, 0.7307, 0.5032, 0.7307, 0.5032, 0.01935, 0.6139, 0.01935, 0.4968, 0.7307, 0.3861, 0.7307, 0.3861, 0.01935, 0.4968, 0.01935, 0.3861, 0.5193, 0.4968, 0.5193, 0.4968, 0.2307, 0.3861, 0.2307, 0.3861, 0.6161, 0.3861, 0.5193, 0.3861, 0.2307, 0.3861, 0.1339, 0.3861, 0.7307, 0.3861, 0.6339, 0.3861, 0.1161, 0.3861, 0.01935, 0.5032, 0.5193, 0.6139, 0.5193, 0.6139, 0.2307, 0.5032, 0.2307, 0.6139, 0.5193, 0.6139, 0.6161, 0.6139, 0.1339, 0.6139, 0.2307, 0.6139, 0.6339, 0.6139, 0.7307, 0.6139, 0.01935, 0.6139, 0.1161])
me_cube_008.update()

# ---- objects
ob_camera = bpy.data.objects.new('Camera', cam_camera)
ob_plane = bpy.data.objects.new('Plane', me_plane)
ob_plane_006 = bpy.data.objects.new('Plane.006', me_plane_006)
ob_plane_005 = bpy.data.objects.new('Plane.005', me_plane_008)
ob_plane_001 = bpy.data.objects.new('Plane.001', me_plane_009)
ob_plane_004 = bpy.data.objects.new('Plane.004', me_plane_011)
ob_sun = bpy.data.objects.new('Sun', light_sun)
ob_cube = bpy.data.objects.new('Cube', me_cube_006)
ob_cube_002 = bpy.data.objects.new('Cube.002', me_cube_010)
ob_plane_002 = bpy.data.objects.new('Plane.002', me_plane_012)
ob_area_001 = bpy.data.objects.new('Area.001', light_area_001)
ob_cube_001 = bpy.data.objects.new('Cube.001', me_cube_019)
ob_cube_003 = bpy.data.objects.new('Cube.003', me_cube_021)
ob_cube_004 = bpy.data.objects.new('Cube.004', me_cube_022)
ob_cube_005 = bpy.data.objects.new('Cube.005', me_cube_023)
ob_cube_006 = bpy.data.objects.new('Cube.006', me_cube_001)
ob_cuttertop = bpy.data.objects.new('cutterTop', me_cube_009)
ob_cuttersides = bpy.data.objects.new('cutterSides', me_cube_013)
ob_framessides = bpy.data.objects.new('framesSides', me_cube_018)
ob_framestop = bpy.data.objects.new('framesTop', me_cube_008)

# ---- transforms, parenting, visibility, modifiers, constraints
ob_camera.location = (7.458, -11.23, 0.7832)
ob_camera.rotation_euler = (1.92, -8.441e-08, 0.7347)
ob_camera.scale = (1.0, 1.0, 1.0)
ob_camera.lock_rotations_4d = False
ob_camera.empty_display_type = 'ARROWS'
ob_camera.color = (0.0, 0.0, 0.0, 0.0)
ob_camera.display_type = 'WIRE'
ob_camera.lineart.crease_threshold = 0.0
ob_plane.location = (0.0, 0.0, 0.0)
ob_plane.scale = (35.0, 60.0, 1.0)
ob_plane_006.location = (0.0, 0.0, 7.62)
ob_plane_006.rotation_euler = (-0.0, 3.142, -0.0)
_m = ob_plane_006.modifiers.new('Boolean', 'BOOLEAN')
_m.object = ob_cuttertop
ob_plane_005.location = (0.0, 18.29, 1.429)
ob_plane_005.rotation_euler = (1.571, -0.0, 0.0)
ob_plane_005.scale = (35.0, 1.0, 1.0)
ob_plane_001.location = (0.0, -18.29, 1.429)
ob_plane_001.rotation_euler = (1.571, -0.0, 3.142)
ob_plane_001.scale = (35.0, 1.0, 1.0)
_m = ob_plane_001.modifiers.new('Boolean', 'BOOLEAN')
ob_plane_004.location = (10.67, 0.0, 7.315)
ob_plane_004.rotation_euler = (-3.142, 1.571, 0.0)
ob_plane_004.scale = (1.0, 60.0, 1.0)
_m = ob_plane_004.modifiers.new('Boolean', 'BOOLEAN')
_m.object = ob_cuttersides
ob_sun.location = (0.0, 0.0, 48.12)
ob_cube.location = (0.0, -15.37, 7.493)
ob_cube.scale = (1.0, 0.4167, 0.4167)
_m = ob_cube.modifiers.new('Array', 'ARRAY')
_m.count = 10
_m.relative_offset_displace = (0.0, 13.4, 0.0)
ob_cube_002.location = (-9.116, 0.0, 7.493)
ob_cube_002.scale = (0.6, 0.7143, 0.25)
_m = ob_cube_002.modifiers.new('Array', 'ARRAY')
_m.count = 6
_m.relative_offset_displace = (24.0, 0.0, 0.0)
ob_plane_002.location = (-10.67, 0.0, 7.315)
ob_plane_002.rotation_euler = (-3.142, 1.571, 0.0)
ob_plane_002.scale = (1.0, 60.0, 1.0)
_m = ob_plane_002.modifiers.new('Boolean', 'BOOLEAN')
_m.object = ob_cuttersides
ob_area_001.location = (30.48, 0.0, 15.24)
ob_area_001.rotation_euler = (0.0, 1.193, 0.0)
ob_area_001.hide_render = True
ob_cube_001.location = (0.0, 12.19, 1.829)
ob_cube_001.scale = (35.0, 20.0, 6.0)
ob_cube_001.hide_render = True
ob_cube_003.location = (5.383, -18.16, 10.67)
ob_cube_003.rotation_euler = (0.0, 0.5236, 0.0)
ob_cube_003.scale = (0.6, 0.4167, 0.4167)
_m = ob_cube_003.modifiers.new('Array', 'ARRAY')
_m.count = 15
_m.relative_offset_displace = (0.0, 10.2, 0.0)
_m = ob_cube_003.modifiers.new('Mirror', 'MIRROR')
_m.mirror_object = ob_plane_006
_m = ob_cube_003.modifiers.new('Boolean', 'BOOLEAN')
_m.object = ob_cuttertop
ob_cube_004.location = (0.0, 0.0, 13.68)
ob_cube_004.rotation_euler = (0.0, -0.0, 1.571)
ob_cube_004.scale = (1.714, 0.4167, 0.4167)
ob_cube_005.location = (10.52, 0.0, 7.493)
ob_cube_005.scale = (1.2, 0.7143, 0.5)
_m = ob_cube_005.modifiers.new('Mirror', 'MIRROR')
_m.mirror_object = ob_plane_001
ob_cube_006.location = (0.0, -18.14, 7.468)
ob_cube_006.scale = (0.5833, 1.0, 1.0)
_m = ob_cube_006.modifiers.new('Mirror', 'MIRROR')
_m.use_axis = (False, True, False)
_m.mirror_object = ob_plane
ob_cuttertop.location = (5.383, -4.708, 10.67)
ob_cuttertop.rotation_euler = (0.0, 0.5236, 0.0)
ob_cuttertop.scale = (1.0, 1.0, 10.0)
ob_cuttertop.hide_render = True
_m = ob_cuttertop.modifiers.new('Array', 'ARRAY')
_m.count = 3
_m.relative_offset_displace = (0.0, 1.25, 0.0)
_m = ob_cuttertop.modifiers.new('Mirror', 'MIRROR')
_m.mirror_object = ob_plane_006
ob_cuttersides.location = (10.67, -16.01, 5.486)
ob_cuttersides.hide_render = True
_m = ob_cuttersides.modifiers.new('Array', 'ARRAY')
_m.count = 3
_m.relative_offset_displace = (0.0, 1.1, 0.0)
_m = ob_cuttersides.modifiers.new('Array.001', 'ARRAY')
_m.count = 3
_m.relative_offset_displace = (0.0, 1.7, 0.0)
_m = ob_cuttersides.modifiers.new('Mirror', 'MIRROR')
_m.mirror_object = ob_plane
ob_framessides.location = (10.67, -16.01, 5.486)
_m = ob_framessides.modifiers.new('Array', 'ARRAY')
_m.count = 3
_m.relative_offset_displace = (0.0, 1.1, 0.0)
_m = ob_framessides.modifiers.new('Array.001', 'ARRAY')
_m.count = 3
_m.relative_offset_displace = (0.0, 1.7, 0.0)
_m = ob_framessides.modifiers.new('Mirror', 'MIRROR')
_m.mirror_object = ob_plane
ob_framestop.location = (5.383, -4.708, 10.67)
ob_framestop.rotation_euler = (0.0, 0.5236, 0.0)
_m = ob_framestop.modifiers.new('Array', 'ARRAY')
_m.count = 3
_m.relative_offset_displace = (0.0, 1.25, 0.0)
_m = ob_framestop.modifiers.new('Mirror', 'MIRROR')
_m.mirror_object = ob_plane_006

# ---- collection membership
col_collection.objects.link(ob_camera)
col_collection.objects.link(ob_plane)
col_collection.objects.link(ob_plane_006)
col_collection.objects.link(ob_plane_005)
col_collection.objects.link(ob_plane_001)
col_collection.objects.link(ob_plane_004)
col_collection.objects.link(ob_sun)
col_collection.objects.link(ob_cube)
col_collection.objects.link(ob_cube_002)
col_collection.objects.link(ob_plane_002)
col_collection.objects.link(ob_area_001)
col_collection.objects.link(ob_cube_001)
col_collection.objects.link(ob_cube_003)
col_collection.objects.link(ob_cube_004)
col_collection.objects.link(ob_cube_005)
col_collection.objects.link(ob_cube_006)
col_cutters.objects.link(ob_cuttertop)
col_cutters.objects.link(ob_cuttersides)
col_cutters.objects.link(ob_framessides)
col_cutters.objects.link(ob_framestop)

# ---- scene / render settings (as saved in the file)
scene.camera = ob_camera
scene.frame_start = 1; scene.frame_end = 250; scene.frame_set(1)
scene.render.engine = 'CYCLES'
scene.render.resolution_y = 2560
scene.cycles.samples = 64
scene.cycles.sampling_pattern = 'TABULATED_SOBOL'
scene.view_settings.view_transform = 'Filmic'
bpy.context.view_layer.update()
